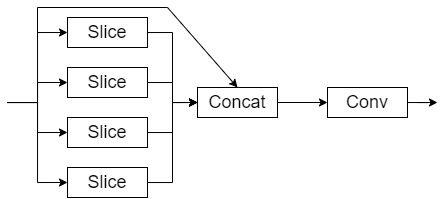

The diagram above was exported from draw.io. Its source (the exported page's mxGraphModel, read from the mxfile embedded in the PNG):
<mxGraphModel dx="981" dy="594" grid="1" gridSize="10" guides="1" tooltips="1" connect="1" arrows="1" fold="1" page="1" pageScale="1" pageWidth="827" pageHeight="1169" math="0" shadow="0">
  <root>
    <mxCell id="0" />
    <mxCell id="1" parent="0" />
    <mxCell id="-GKBDX0mhZfywqDF-p0f-10" style="edgeStyle=orthogonalEdgeStyle;rounded=0;orthogonalLoop=1;jettySize=auto;html=1;entryX=0;entryY=0.5;entryDx=0;entryDy=0;" edge="1" parent="1" target="-GKBDX0mhZfywqDF-p0f-3">
      <mxGeometry relative="1" as="geometry">
        <mxPoint x="240" y="285.0344827586207" as="sourcePoint" />
      </mxGeometry>
    </mxCell>
    <mxCell id="-GKBDX0mhZfywqDF-p0f-11" style="edgeStyle=orthogonalEdgeStyle;rounded=0;orthogonalLoop=1;jettySize=auto;html=1;entryX=0;entryY=0.5;entryDx=0;entryDy=0;" edge="1" parent="1" target="-GKBDX0mhZfywqDF-p0f-7">
      <mxGeometry relative="1" as="geometry">
        <mxPoint x="240" y="285.0344827586207" as="sourcePoint" />
      </mxGeometry>
    </mxCell>
    <mxCell id="-GKBDX0mhZfywqDF-p0f-12" style="edgeStyle=orthogonalEdgeStyle;rounded=0;orthogonalLoop=1;jettySize=auto;html=1;entryX=0;entryY=0.5;entryDx=0;entryDy=0;" edge="1" parent="1" target="-GKBDX0mhZfywqDF-p0f-6">
      <mxGeometry relative="1" as="geometry">
        <mxPoint x="240" y="285.0344827586207" as="sourcePoint" />
      </mxGeometry>
    </mxCell>
    <mxCell id="-GKBDX0mhZfywqDF-p0f-13" style="edgeStyle=orthogonalEdgeStyle;rounded=0;orthogonalLoop=1;jettySize=auto;html=1;entryX=0;entryY=0.5;entryDx=0;entryDy=0;" edge="1" parent="1" target="-GKBDX0mhZfywqDF-p0f-5">
      <mxGeometry relative="1" as="geometry">
        <mxPoint x="240" y="285.0344827586207" as="sourcePoint" />
      </mxGeometry>
    </mxCell>
    <mxCell id="-GKBDX0mhZfywqDF-p0f-15" style="edgeStyle=orthogonalEdgeStyle;rounded=0;orthogonalLoop=1;jettySize=auto;html=1;entryX=0;entryY=0.5;entryDx=0;entryDy=0;" edge="1" parent="1" source="-GKBDX0mhZfywqDF-p0f-3" target="-GKBDX0mhZfywqDF-p0f-8">
      <mxGeometry relative="1" as="geometry" />
    </mxCell>
    <mxCell id="-GKBDX0mhZfywqDF-p0f-3" value="&lt;font style=&quot;font-size: 18px&quot;&gt;Slice&lt;/font&gt;" style="rounded=0;whiteSpace=wrap;html=1;" vertex="1" parent="1">
      <mxGeometry x="300" y="200" width="80" height="30" as="geometry" />
    </mxCell>
    <mxCell id="-GKBDX0mhZfywqDF-p0f-16" style="edgeStyle=orthogonalEdgeStyle;rounded=0;orthogonalLoop=1;jettySize=auto;html=1;entryX=0;entryY=0.5;entryDx=0;entryDy=0;" edge="1" parent="1" source="-GKBDX0mhZfywqDF-p0f-5" target="-GKBDX0mhZfywqDF-p0f-8">
      <mxGeometry relative="1" as="geometry" />
    </mxCell>
    <mxCell id="-GKBDX0mhZfywqDF-p0f-5" value="&lt;font style=&quot;font-size: 18px&quot;&gt;Slice&lt;/font&gt;" style="rounded=0;whiteSpace=wrap;html=1;" vertex="1" parent="1">
      <mxGeometry x="300" y="250" width="80" height="30" as="geometry" />
    </mxCell>
    <mxCell id="-GKBDX0mhZfywqDF-p0f-18" style="edgeStyle=orthogonalEdgeStyle;rounded=0;orthogonalLoop=1;jettySize=auto;html=1;entryX=0;entryY=0.5;entryDx=0;entryDy=0;" edge="1" parent="1" source="-GKBDX0mhZfywqDF-p0f-6" target="-GKBDX0mhZfywqDF-p0f-8">
      <mxGeometry relative="1" as="geometry" />
    </mxCell>
    <mxCell id="-GKBDX0mhZfywqDF-p0f-6" value="&lt;font style=&quot;font-size: 18px&quot;&gt;Slice&lt;/font&gt;" style="rounded=0;whiteSpace=wrap;html=1;" vertex="1" parent="1">
      <mxGeometry x="300" y="300" width="80" height="30" as="geometry" />
    </mxCell>
    <mxCell id="-GKBDX0mhZfywqDF-p0f-19" style="edgeStyle=orthogonalEdgeStyle;rounded=0;orthogonalLoop=1;jettySize=auto;html=1;entryX=0;entryY=0.5;entryDx=0;entryDy=0;" edge="1" parent="1" source="-GKBDX0mhZfywqDF-p0f-7" target="-GKBDX0mhZfywqDF-p0f-8">
      <mxGeometry relative="1" as="geometry" />
    </mxCell>
    <mxCell id="-GKBDX0mhZfywqDF-p0f-7" value="&lt;font style=&quot;font-size: 18px&quot;&gt;Slice&lt;/font&gt;" style="rounded=0;whiteSpace=wrap;html=1;" vertex="1" parent="1">
      <mxGeometry x="300" y="350" width="80" height="30" as="geometry" />
    </mxCell>
    <mxCell id="-GKBDX0mhZfywqDF-p0f-20" style="edgeStyle=orthogonalEdgeStyle;rounded=0;orthogonalLoop=1;jettySize=auto;html=1;entryX=0;entryY=0.5;entryDx=0;entryDy=0;" edge="1" parent="1" source="-GKBDX0mhZfywqDF-p0f-8" target="-GKBDX0mhZfywqDF-p0f-9">
      <mxGeometry relative="1" as="geometry" />
    </mxCell>
    <mxCell id="-GKBDX0mhZfywqDF-p0f-8" value="&lt;font style=&quot;font-size: 18px&quot;&gt;Concat&lt;/font&gt;" style="rounded=0;whiteSpace=wrap;html=1;" vertex="1" parent="1">
      <mxGeometry x="430" y="270" width="80" height="30" as="geometry" />
    </mxCell>
    <mxCell id="-GKBDX0mhZfywqDF-p0f-21" style="edgeStyle=orthogonalEdgeStyle;rounded=0;orthogonalLoop=1;jettySize=auto;html=1;" edge="1" parent="1" source="-GKBDX0mhZfywqDF-p0f-9">
      <mxGeometry relative="1" as="geometry">
        <mxPoint x="670" y="285" as="targetPoint" />
      </mxGeometry>
    </mxCell>
    <mxCell id="-GKBDX0mhZfywqDF-p0f-9" value="&lt;font style=&quot;font-size: 18px&quot;&gt;Conv&lt;/font&gt;" style="rounded=0;whiteSpace=wrap;html=1;" vertex="1" parent="1">
      <mxGeometry x="560" y="270" width="80" height="30" as="geometry" />
    </mxCell>
    <mxCell id="-GKBDX0mhZfywqDF-p0f-26" value="" style="endArrow=classic;html=1;entryX=0.5;entryY=0;entryDx=0;entryDy=0;" edge="1" parent="1" target="-GKBDX0mhZfywqDF-p0f-8">
      <mxGeometry width="50" height="50" relative="1" as="geometry">
        <mxPoint x="400" y="190" as="sourcePoint" />
        <mxPoint x="480" y="340" as="targetPoint" />
      </mxGeometry>
    </mxCell>
    <mxCell id="-GKBDX0mhZfywqDF-p0f-27" value="" style="endArrow=none;html=1;" edge="1" parent="1">
      <mxGeometry width="50" height="50" relative="1" as="geometry">
        <mxPoint x="270" y="190" as="sourcePoint" />
        <mxPoint x="400" y="190" as="targetPoint" />
      </mxGeometry>
    </mxCell>
    <mxCell id="-GKBDX0mhZfywqDF-p0f-30" value="" style="endArrow=none;html=1;" edge="1" parent="1">
      <mxGeometry width="50" height="50" relative="1" as="geometry">
        <mxPoint x="270" y="220" as="sourcePoint" />
        <mxPoint x="270" y="190" as="targetPoint" />
      </mxGeometry>
    </mxCell>
  </root>
</mxGraphModel>